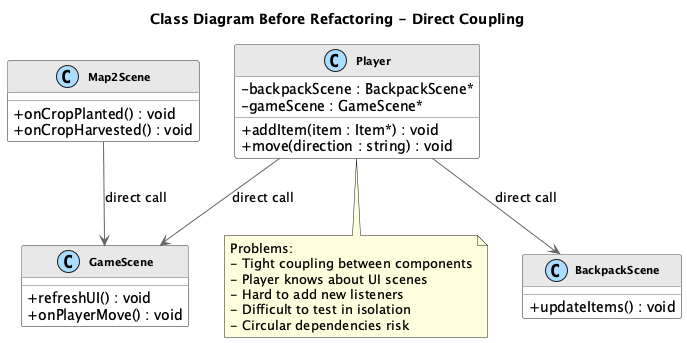

The diagram above was rendered by PlantUML. Its source (embedded in the PNG):
@startuml Observer_Before_Class

skinparam backgroundColor white
skinparam classBackgroundColor white
skinparam classBorderColor #666666
skinparam classArrowColor #666666
skinparam classFontSize 11
skinparam classAttributeIconSize 0
skinparam stereotypeCBackgroundColor #AADDFF

skinparam class {
    FontStyle bold
    HeaderBackgroundColor #E8E8E8
}

title **Class Diagram Before Refactoring - Direct Coupling**

class BackpackScene {
    + updateItems() : void
}

class GameScene {
    + refreshUI() : void
    + onPlayerMove() : void
}

class Map2Scene {
    + onCropPlanted() : void
    + onCropHarvested() : void
}

class Player {
    - backpackScene : BackpackScene*
    - gameScene : GameScene*
    __
    + addItem(item : Item*) : void
    + move(direction : string) : void
}

Player --> BackpackScene : direct call
Player --> GameScene : direct call
Map2Scene --> GameScene : direct call

note bottom of Player
  Problems:
  - Tight coupling between components
  - Player knows about UI scenes
  - Hard to add new listeners
  - Difficult to test in isolation
  - Circular dependencies risk
end note

@enduml